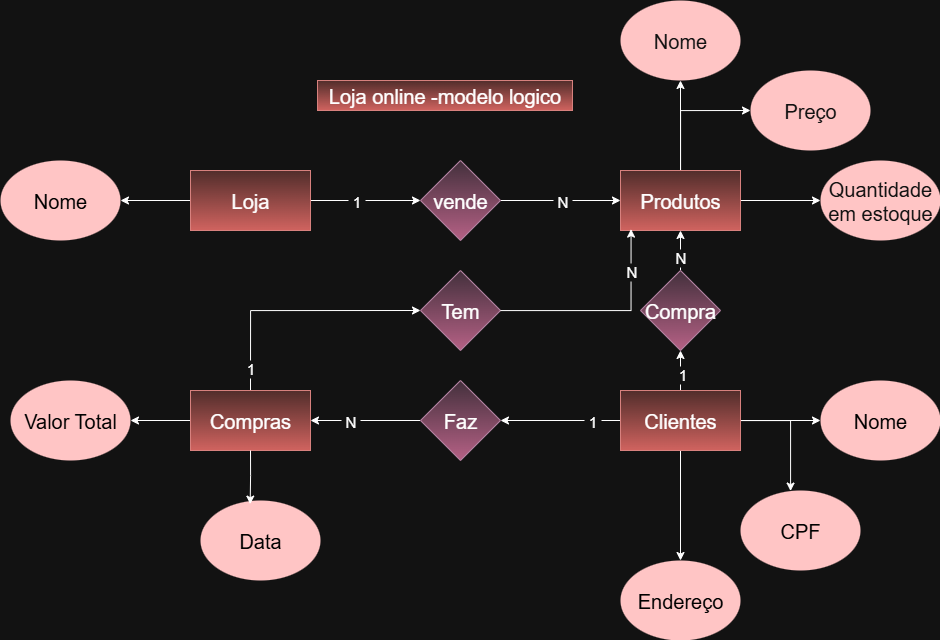

The diagram above was exported from draw.io. Its source (the exported page's mxGraphModel, read from the mxfile embedded in the PNG):
<mxGraphModel dx="1603" dy="865" grid="1" gridSize="10" guides="1" tooltips="1" connect="1" arrows="1" fold="1" page="1" pageScale="1" pageWidth="1169" pageHeight="827" math="0" shadow="0">
  <root>
    <mxCell id="0" />
    <mxCell id="1" parent="0" />
    <mxCell id="y8qwhZlG_g71e5x1ewQ4-1" value="&lt;font&gt;Loja online -modelo logico&lt;/font&gt;" style="text;html=1;align=center;verticalAlign=middle;whiteSpace=wrap;rounded=0;fillColor=#f8cecc;gradientColor=#ea6b66;strokeColor=#b85450;fontSize=20;" parent="1" vertex="1">
      <mxGeometry x="457" y="80" width="255" height="30" as="geometry" />
    </mxCell>
    <mxCell id="y8qwhZlG_g71e5x1ewQ4-7" style="edgeStyle=orthogonalEdgeStyle;rounded=0;orthogonalLoop=1;jettySize=auto;html=1;exitX=1;exitY=0.5;exitDx=0;exitDy=0;entryX=0;entryY=0.5;entryDx=0;entryDy=0;fontSize=20;" parent="1" source="y8qwhZlG_g71e5x1ewQ4-2" target="y8qwhZlG_g71e5x1ewQ4-6" edge="1">
      <mxGeometry relative="1" as="geometry" />
    </mxCell>
    <mxCell id="y8qwhZlG_g71e5x1ewQ4-40" value="&amp;nbsp;1&amp;nbsp;" style="edgeLabel;html=1;align=center;verticalAlign=middle;resizable=0;points=[];fontSize=15;" parent="y8qwhZlG_g71e5x1ewQ4-7" connectable="0" vertex="1">
      <mxGeometry x="-0.1609" y="-3" relative="1" as="geometry">
        <mxPoint x="-1" y="-3" as="offset" />
      </mxGeometry>
    </mxCell>
    <mxCell id="y8qwhZlG_g71e5x1ewQ4-38" style="edgeStyle=orthogonalEdgeStyle;rounded=0;orthogonalLoop=1;jettySize=auto;html=1;exitX=0;exitY=0.5;exitDx=0;exitDy=0;entryX=1;entryY=0.5;entryDx=0;entryDy=0;fontSize=20;" parent="1" source="y8qwhZlG_g71e5x1ewQ4-2" target="y8qwhZlG_g71e5x1ewQ4-35" edge="1">
      <mxGeometry relative="1" as="geometry">
        <Array as="points" />
      </mxGeometry>
    </mxCell>
    <mxCell id="y8qwhZlG_g71e5x1ewQ4-2" value="Loja" style="rounded=0;whiteSpace=wrap;html=1;fontSize=20;fillColor=#f8cecc;gradientColor=#ea6b66;strokeColor=#b85450;" parent="1" vertex="1">
      <mxGeometry x="330" y="170" width="120" height="60" as="geometry" />
    </mxCell>
    <mxCell id="y8qwhZlG_g71e5x1ewQ4-13" style="edgeStyle=orthogonalEdgeStyle;rounded=0;orthogonalLoop=1;jettySize=auto;html=1;exitX=0.5;exitY=0;exitDx=0;exitDy=0;entryX=0.5;entryY=1;entryDx=0;entryDy=0;curved=1;fontSize=20;" parent="1" source="y8qwhZlG_g71e5x1ewQ4-3" target="y8qwhZlG_g71e5x1ewQ4-10" edge="1">
      <mxGeometry relative="1" as="geometry" />
    </mxCell>
    <mxCell id="y8qwhZlG_g71e5x1ewQ4-15" style="edgeStyle=orthogonalEdgeStyle;rounded=0;orthogonalLoop=1;jettySize=auto;html=1;exitX=1;exitY=0.5;exitDx=0;exitDy=0;fontSize=20;" parent="1" source="y8qwhZlG_g71e5x1ewQ4-3" target="y8qwhZlG_g71e5x1ewQ4-12" edge="1">
      <mxGeometry relative="1" as="geometry" />
    </mxCell>
    <mxCell id="9Gn_53iEnB82zf4t24Tf-1" style="edgeStyle=orthogonalEdgeStyle;rounded=0;orthogonalLoop=1;jettySize=auto;html=1;entryX=0;entryY=0.5;entryDx=0;entryDy=0;fontSize=20;" edge="1" parent="1" source="y8qwhZlG_g71e5x1ewQ4-3" target="y8qwhZlG_g71e5x1ewQ4-11">
      <mxGeometry relative="1" as="geometry">
        <Array as="points">
          <mxPoint x="820" y="110" />
        </Array>
      </mxGeometry>
    </mxCell>
    <mxCell id="y8qwhZlG_g71e5x1ewQ4-3" value="Produtos" style="rounded=0;whiteSpace=wrap;html=1;fontSize=20;fillColor=#f8cecc;gradientColor=#ea6b66;strokeColor=#b85450;" parent="1" vertex="1">
      <mxGeometry x="760" y="170" width="120" height="60" as="geometry" />
    </mxCell>
    <mxCell id="y8qwhZlG_g71e5x1ewQ4-16" style="edgeStyle=orthogonalEdgeStyle;rounded=0;orthogonalLoop=1;jettySize=auto;html=1;exitX=0.5;exitY=0;exitDx=0;exitDy=0;entryX=0.5;entryY=1;entryDx=0;entryDy=0;fontSize=20;" parent="1" source="y8qwhZlG_g71e5x1ewQ4-4" target="y8qwhZlG_g71e5x1ewQ4-9" edge="1">
      <mxGeometry relative="1" as="geometry" />
    </mxCell>
    <mxCell id="y8qwhZlG_g71e5x1ewQ4-43" value="1" style="edgeLabel;html=1;align=center;verticalAlign=middle;resizable=0;points=[];fontSize=15;" parent="y8qwhZlG_g71e5x1ewQ4-16" connectable="0" vertex="1">
      <mxGeometry x="-0.1343" y="-1" relative="1" as="geometry">
        <mxPoint as="offset" />
      </mxGeometry>
    </mxCell>
    <mxCell id="y8qwhZlG_g71e5x1ewQ4-22" style="edgeStyle=orthogonalEdgeStyle;rounded=0;orthogonalLoop=1;jettySize=auto;html=1;exitX=0.5;exitY=1;exitDx=0;exitDy=0;entryX=0.5;entryY=0;entryDx=0;entryDy=0;curved=1;fontSize=20;" parent="1" source="y8qwhZlG_g71e5x1ewQ4-4" target="y8qwhZlG_g71e5x1ewQ4-21" edge="1">
      <mxGeometry relative="1" as="geometry" />
    </mxCell>
    <mxCell id="y8qwhZlG_g71e5x1ewQ4-24" style="edgeStyle=orthogonalEdgeStyle;rounded=0;orthogonalLoop=1;jettySize=auto;html=1;exitX=1;exitY=0.5;exitDx=0;exitDy=0;entryX=0;entryY=0.5;entryDx=0;entryDy=0;curved=1;fontSize=20;" parent="1" source="y8qwhZlG_g71e5x1ewQ4-4" target="y8qwhZlG_g71e5x1ewQ4-19" edge="1">
      <mxGeometry relative="1" as="geometry" />
    </mxCell>
    <mxCell id="y8qwhZlG_g71e5x1ewQ4-26" style="edgeStyle=orthogonalEdgeStyle;rounded=0;orthogonalLoop=1;jettySize=auto;html=1;exitX=0;exitY=0.5;exitDx=0;exitDy=0;entryX=1;entryY=0.5;entryDx=0;entryDy=0;fontSize=20;" parent="1" source="y8qwhZlG_g71e5x1ewQ4-4" target="y8qwhZlG_g71e5x1ewQ4-25" edge="1">
      <mxGeometry relative="1" as="geometry" />
    </mxCell>
    <mxCell id="y8qwhZlG_g71e5x1ewQ4-46" value="&amp;nbsp;1&amp;nbsp;" style="edgeLabel;html=1;align=center;verticalAlign=middle;resizable=0;points=[];fontSize=15;" parent="y8qwhZlG_g71e5x1ewQ4-26" connectable="0" vertex="1">
      <mxGeometry x="-0.512" relative="1" as="geometry">
        <mxPoint as="offset" />
      </mxGeometry>
    </mxCell>
    <mxCell id="9Gn_53iEnB82zf4t24Tf-2" style="edgeStyle=orthogonalEdgeStyle;rounded=0;orthogonalLoop=1;jettySize=auto;html=1;fontSize=20;" edge="1" parent="1" source="y8qwhZlG_g71e5x1ewQ4-4" target="y8qwhZlG_g71e5x1ewQ4-20">
      <mxGeometry relative="1" as="geometry">
        <Array as="points">
          <mxPoint x="930" y="420" />
        </Array>
      </mxGeometry>
    </mxCell>
    <mxCell id="y8qwhZlG_g71e5x1ewQ4-4" value="Clientes" style="rounded=0;whiteSpace=wrap;html=1;fontSize=20;fillColor=#f8cecc;gradientColor=#ea6b66;strokeColor=#b85450;" parent="1" vertex="1">
      <mxGeometry x="760" y="390" width="120" height="60" as="geometry" />
    </mxCell>
    <mxCell id="y8qwhZlG_g71e5x1ewQ4-34" style="edgeStyle=orthogonalEdgeStyle;rounded=0;orthogonalLoop=1;jettySize=auto;html=1;exitX=0;exitY=0.5;exitDx=0;exitDy=0;entryX=1;entryY=0.5;entryDx=0;entryDy=0;curved=1;fontSize=20;" parent="1" source="y8qwhZlG_g71e5x1ewQ4-5" target="y8qwhZlG_g71e5x1ewQ4-29" edge="1">
      <mxGeometry relative="1" as="geometry" />
    </mxCell>
    <mxCell id="9Gn_53iEnB82zf4t24Tf-3" style="edgeStyle=orthogonalEdgeStyle;rounded=0;orthogonalLoop=1;jettySize=auto;html=1;entryX=0;entryY=0.5;entryDx=0;entryDy=0;exitX=0.5;exitY=0;exitDx=0;exitDy=0;" edge="1" parent="1" source="y8qwhZlG_g71e5x1ewQ4-5" target="y8qwhZlG_g71e5x1ewQ4-31">
      <mxGeometry relative="1" as="geometry">
        <mxPoint x="390" y="380" as="sourcePoint" />
        <Array as="points">
          <mxPoint x="390" y="310" />
        </Array>
      </mxGeometry>
    </mxCell>
    <mxCell id="9Gn_53iEnB82zf4t24Tf-4" value="&lt;font style=&quot;font-size: 15px;&quot;&gt;1&lt;/font&gt;" style="edgeLabel;html=1;align=center;verticalAlign=middle;resizable=0;points=[];" vertex="1" connectable="0" parent="9Gn_53iEnB82zf4t24Tf-3">
      <mxGeometry x="-0.8139" y="1" relative="1" as="geometry">
        <mxPoint as="offset" />
      </mxGeometry>
    </mxCell>
    <mxCell id="y8qwhZlG_g71e5x1ewQ4-5" value="Compras" style="rounded=0;whiteSpace=wrap;html=1;fontSize=20;fillColor=#f8cecc;gradientColor=#ea6b66;strokeColor=#b85450;" parent="1" vertex="1">
      <mxGeometry x="330" y="390" width="120" height="60" as="geometry" />
    </mxCell>
    <mxCell id="y8qwhZlG_g71e5x1ewQ4-8" style="edgeStyle=orthogonalEdgeStyle;rounded=0;orthogonalLoop=1;jettySize=auto;html=1;exitX=1;exitY=0.5;exitDx=0;exitDy=0;entryX=0;entryY=0.5;entryDx=0;entryDy=0;fontSize=20;" parent="1" source="y8qwhZlG_g71e5x1ewQ4-6" target="y8qwhZlG_g71e5x1ewQ4-3" edge="1">
      <mxGeometry relative="1" as="geometry" />
    </mxCell>
    <mxCell id="y8qwhZlG_g71e5x1ewQ4-41" value="&amp;nbsp;N&amp;nbsp;" style="edgeLabel;html=1;align=center;verticalAlign=middle;resizable=0;points=[];fontSize=15;" parent="y8qwhZlG_g71e5x1ewQ4-8" connectable="0" vertex="1">
      <mxGeometry x="0.0338" relative="1" as="geometry">
        <mxPoint as="offset" />
      </mxGeometry>
    </mxCell>
    <mxCell id="y8qwhZlG_g71e5x1ewQ4-6" value="vende" style="rhombus;whiteSpace=wrap;html=1;fillColor=#e6d0de;gradientColor=#d5739d;strokeColor=#996185;fontSize=20;" parent="1" vertex="1">
      <mxGeometry x="560" y="160" width="80" height="80" as="geometry" />
    </mxCell>
    <mxCell id="y8qwhZlG_g71e5x1ewQ4-17" style="edgeStyle=orthogonalEdgeStyle;rounded=0;orthogonalLoop=1;jettySize=auto;html=1;exitX=0.5;exitY=0;exitDx=0;exitDy=0;fontSize=20;" parent="1" source="y8qwhZlG_g71e5x1ewQ4-9" target="y8qwhZlG_g71e5x1ewQ4-3" edge="1">
      <mxGeometry relative="1" as="geometry" />
    </mxCell>
    <mxCell id="y8qwhZlG_g71e5x1ewQ4-42" value="N" style="edgeLabel;html=1;align=center;verticalAlign=middle;resizable=0;points=[];fontSize=15;" parent="y8qwhZlG_g71e5x1ewQ4-17" connectable="0" vertex="1">
      <mxGeometry x="-0.2717" y="1" relative="1" as="geometry">
        <mxPoint as="offset" />
      </mxGeometry>
    </mxCell>
    <mxCell id="y8qwhZlG_g71e5x1ewQ4-9" value="Compra" style="rhombus;whiteSpace=wrap;html=1;fillColor=#e6d0de;gradientColor=#d5739d;strokeColor=#996185;fontSize=20;" parent="1" vertex="1">
      <mxGeometry x="780" y="270" width="80" height="80" as="geometry" />
    </mxCell>
    <mxCell id="y8qwhZlG_g71e5x1ewQ4-10" value="Nome" style="ellipse;whiteSpace=wrap;html=1;fillColor=light-dark(#D80073,#FFC5C5);strokeColor=none;fontColor=#ffffff;fontSize=20;" parent="1" vertex="1">
      <mxGeometry x="760" width="120" height="80" as="geometry" />
    </mxCell>
    <mxCell id="y8qwhZlG_g71e5x1ewQ4-11" value="Preço" style="ellipse;whiteSpace=wrap;html=1;fillColor=light-dark(#A20025,#FFC5C5);strokeColor=none;fontColor=#ffffff;fontSize=20;" parent="1" vertex="1">
      <mxGeometry x="890" y="70" width="120" height="80" as="geometry" />
    </mxCell>
    <mxCell id="y8qwhZlG_g71e5x1ewQ4-12" value="Quantidade em estoque" style="ellipse;whiteSpace=wrap;html=1;fillColor=light-dark(#D80073,#FFC5C5);strokeColor=none;fontColor=#ffffff;fontSize=20;" parent="1" vertex="1">
      <mxGeometry x="960" y="160" width="120" height="80" as="geometry" />
    </mxCell>
    <mxCell id="y8qwhZlG_g71e5x1ewQ4-19" value="Nome" style="ellipse;whiteSpace=wrap;html=1;fillColor=light-dark(#FFFFFF,#FFC5C5);gradientColor=none;strokeColor=none;fontColor=light-dark(#000000,#000000);fontSize=20;" parent="1" vertex="1">
      <mxGeometry x="960" y="380" width="120" height="80" as="geometry" />
    </mxCell>
    <mxCell id="y8qwhZlG_g71e5x1ewQ4-20" value="CPF" style="ellipse;whiteSpace=wrap;html=1;fillColor=light-dark(#D5E8D4,#FFC5C5);gradientColor=none;strokeColor=none;fontColor=light-dark(#000000,#000000);fontSize=20;" parent="1" vertex="1">
      <mxGeometry x="880" y="490" width="120" height="80" as="geometry" />
    </mxCell>
    <mxCell id="y8qwhZlG_g71e5x1ewQ4-21" value="&lt;font style=&quot;color: light-dark(rgb(255, 255, 255), rgb(0, 0, 0));&quot;&gt;Endereço&lt;/font&gt;" style="ellipse;whiteSpace=wrap;html=1;fillColor=light-dark(#D5E8D4,#FFC5C5);gradientColor=none;strokeColor=none;fontSize=20;" parent="1" vertex="1">
      <mxGeometry x="760" y="560" width="120" height="80" as="geometry" />
    </mxCell>
    <mxCell id="y8qwhZlG_g71e5x1ewQ4-27" style="edgeStyle=orthogonalEdgeStyle;rounded=0;orthogonalLoop=1;jettySize=auto;html=1;exitX=0;exitY=0.5;exitDx=0;exitDy=0;entryX=1;entryY=0.5;entryDx=0;entryDy=0;fontSize=20;" parent="1" source="y8qwhZlG_g71e5x1ewQ4-25" target="y8qwhZlG_g71e5x1ewQ4-5" edge="1">
      <mxGeometry relative="1" as="geometry" />
    </mxCell>
    <mxCell id="y8qwhZlG_g71e5x1ewQ4-47" value="&amp;nbsp;N&amp;nbsp;" style="edgeLabel;html=1;align=center;verticalAlign=middle;resizable=0;points=[];fontSize=15;" parent="y8qwhZlG_g71e5x1ewQ4-27" connectable="0" vertex="1">
      <mxGeometry x="0.2731" relative="1" as="geometry">
        <mxPoint as="offset" />
      </mxGeometry>
    </mxCell>
    <mxCell id="y8qwhZlG_g71e5x1ewQ4-25" value="Faz" style="rhombus;whiteSpace=wrap;html=1;fillColor=#e6d0de;gradientColor=#d5739d;strokeColor=#996185;fontSize=20;" parent="1" vertex="1">
      <mxGeometry x="560" y="380" width="80" height="80" as="geometry" />
    </mxCell>
    <mxCell id="y8qwhZlG_g71e5x1ewQ4-28" value="Data" style="ellipse;whiteSpace=wrap;html=1;fillColor=light-dark(#D5E8D4,#FFC5C5);gradientColor=none;strokeColor=none;fontColor=light-dark(#000000,#000000);fontSize=20;" parent="1" vertex="1">
      <mxGeometry x="340" y="500" width="120" height="80" as="geometry" />
    </mxCell>
    <mxCell id="y8qwhZlG_g71e5x1ewQ4-29" value="Valor Total" style="ellipse;whiteSpace=wrap;html=1;fillColor=light-dark(#D5E8D4,#FFC5C5);gradientColor=none;strokeColor=none;fontColor=light-dark(#000000,#000000);fontSize=20;" parent="1" vertex="1">
      <mxGeometry x="150" y="380" width="120" height="80" as="geometry" />
    </mxCell>
    <mxCell id="y8qwhZlG_g71e5x1ewQ4-30" style="edgeStyle=orthogonalEdgeStyle;rounded=0;orthogonalLoop=1;jettySize=auto;html=1;exitX=0.5;exitY=1;exitDx=0;exitDy=0;entryX=0.414;entryY=0.045;entryDx=0;entryDy=0;entryPerimeter=0;fontSize=20;" parent="1" source="y8qwhZlG_g71e5x1ewQ4-5" target="y8qwhZlG_g71e5x1ewQ4-28" edge="1">
      <mxGeometry relative="1" as="geometry" />
    </mxCell>
    <mxCell id="y8qwhZlG_g71e5x1ewQ4-31" value="Tem" style="rhombus;whiteSpace=wrap;html=1;fillColor=#e6d0de;gradientColor=#d5739d;strokeColor=#996185;fontSize=20;" parent="1" vertex="1">
      <mxGeometry x="560" y="270" width="80" height="80" as="geometry" />
    </mxCell>
    <mxCell id="y8qwhZlG_g71e5x1ewQ4-35" value="Nome" style="ellipse;whiteSpace=wrap;html=1;fillColor=light-dark(#D5E8D4,#FFC5C5);gradientColor=none;strokeColor=none;fontColor=light-dark(#000000,#000000);fontSize=20;" parent="1" vertex="1">
      <mxGeometry x="140" y="160" width="120" height="80" as="geometry" />
    </mxCell>
    <mxCell id="9Gn_53iEnB82zf4t24Tf-5" style="edgeStyle=orthogonalEdgeStyle;rounded=0;orthogonalLoop=1;jettySize=auto;html=1;entryX=0.088;entryY=0.977;entryDx=0;entryDy=0;entryPerimeter=0;" edge="1" parent="1" source="y8qwhZlG_g71e5x1ewQ4-31" target="y8qwhZlG_g71e5x1ewQ4-3">
      <mxGeometry relative="1" as="geometry" />
    </mxCell>
    <mxCell id="9Gn_53iEnB82zf4t24Tf-6" value="&lt;font style=&quot;font-size: 15px;&quot;&gt;N&lt;/font&gt;" style="edgeLabel;html=1;align=center;verticalAlign=middle;resizable=0;points=[];" vertex="1" connectable="0" parent="9Gn_53iEnB82zf4t24Tf-5">
      <mxGeometry x="0.609" relative="1" as="geometry">
        <mxPoint as="offset" />
      </mxGeometry>
    </mxCell>
  </root>
</mxGraphModel>